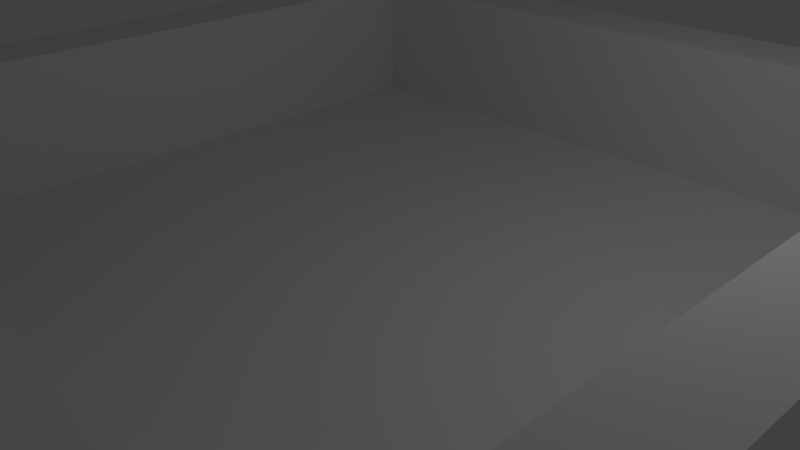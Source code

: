 # Source: shipRoomTemplate2.blend  (saved by Blender 2.61.0; exported with 4.5.12 LTS)
import bpy
from mathutils import Matrix  # noqa: F401  (used for matrix-valued properties, if any)

bpy.ops.wm.read_factory_settings(use_empty=True)
scene = bpy.context.scene
scene.name = 'Scene'

# ---- collections
col_collection_1 = bpy.data.collections.new('Collection 1'); scene.collection.children.link(col_collection_1)

# ---- materials (node trees are filled in below, after node groups)
mat_material = bpy.data.materials.new('Material')
mat_material.alpha_threshold = 0.0
mat_material.use_transparent_shadow = False
mat_material.roughness = 0.5
mat_material.line_color = (0.0, 0.0, 0.0, 1.0)

# ---- material node trees

# ---- world
world_world = bpy.data.worlds.new('World'); scene.world = world_world
world_world.color = (0.05088, 0.05088, 0.05088)
world_world.use_sun_shadow = False
world_world.sun_shadow_jitter_overblur = 0.0
world_world.cycles.sampling_method = 'MANUAL'
world_world.cycles.sample_map_resolution = 256

# ---- cameras
cam_camera = bpy.data.cameras.new('Camera')
cam_camera.clip_end = 100.0
cam_camera.lens = 35.0
cam_camera.sensor_width = 32.0
cam_camera.sensor_height = 18.0
cam_camera.ortho_scale = 7.314
cam_camera.dof.focus_distance = 0.0
cam_camera.dof.aperture_fstop = 128.0

# ---- lights
light_lamp = bpy.data.lights.new('Lamp', 'POINT')
light_lamp.transmission_factor = 0.0
light_lamp.cutoff_distance = 30.0
light_lamp.energy = 100.0
light_lamp.shadow_buffer_clip_start = 1.001
light_lamp.shadow_soft_size = 1.0
light_lamp.shadow_maximum_resolution = 0.006
light_lamp.use_absolute_resolution = True
light_lamp.cycles.use_multiple_importance_sampling = False

# ---- meshes
me_cube = bpy.data.meshes.new('Cube')
me_cube.from_pydata([(1.0, 1.0, -1.0), (1.0, -1.0, -1.0), (-1.0, -1.0, -1.0), (-1.0, 1.0, -1.0), (1.0, 1.0, 1.0), (1.0, -1.0, 1.0), (-1.0, -1.0, 1.0), (-1.0, 1.0, 1.0), (-1.2, -1.2, 1.0), (-1.2, 1.2, 1.0), (1.2, -1.2, 1.0), (1.2, 1.2, 1.0)], [], [(0, 3, 2, 1), (0, 1, 5, 4), (1, 2, 6, 5), (2, 3, 7, 6), (3, 0, 4, 7), (6, 7, 9, 8), (5, 6, 8, 10), (7, 4, 11, 9), (4, 5, 10, 11)])
me_cube.materials.append(mat_material)
me_cube.use_remesh_preserve_volume = False
me_cube.use_remesh_preserve_attributes = False
me_cube.use_mirror_vertex_groups = False
me_cube.update()

# ---- objects
ob_cube = bpy.data.objects.new('Cube', me_cube)
ob_lamp = bpy.data.objects.new('Lamp', light_lamp)
ob_camera = bpy.data.objects.new('Camera', cam_camera)

# ---- transforms, parenting, visibility, modifiers, constraints
ob_cube.location = (0.0, 0.0, 1.0)
ob_cube.scale = (5.0, 5.0, 1.0)
ob_cube.lock_rotations_4d = False
ob_cube.empty_display_type = 'ARROWS'
ob_cube.lineart.crease_threshold = 0.0
ob_lamp.location = (4.076, 1.005, 5.904)
ob_lamp.rotation_euler = (0.6503, 0.05522, 1.866)
ob_lamp.lock_rotations_4d = False
ob_lamp.empty_display_type = 'ARROWS'
ob_lamp.color = (0.0, 0.0, 0.0, 0.0)
ob_lamp.lineart.crease_threshold = 0.0
ob_camera.location = (7.481, -6.508, 5.344)
ob_camera.rotation_euler = (1.109, 0.01082, 0.8149)
ob_camera.lock_rotations_4d = False
ob_camera.empty_display_type = 'ARROWS'
ob_camera.color = (0.0, 0.0, 0.0, 0.0)
ob_camera.display_type = 'WIRE'
ob_camera.lineart.crease_threshold = 0.0

# ---- collection membership
col_collection_1.objects.link(ob_cube)
col_collection_1.objects.link(ob_lamp)
col_collection_1.objects.link(ob_camera)

# ---- scene / render settings (as saved in the file)
scene.camera = ob_camera
scene.frame_start = 1; scene.frame_end = 250; scene.frame_set(1)
scene.render.engine = 'BLENDER_EEVEE_NEXT'
scene.render.image_settings.color_mode = 'RGB'
scene.render.image_settings.compression = 90
scene.render.resolution_percentage = 50
scene.render.dither_intensity = 0.0
scene.render.bake_margin = 2
scene.render.bake_bias = 0.0
scene.cycles.use_denoising = False
scene.cycles.samples = 10
scene.cycles.sampling_pattern = 'TABULATED_SOBOL'
scene.cycles.light_sampling_threshold = 0.0
scene.cycles.use_adaptive_sampling = False
scene.cycles.use_light_tree = False
scene.cycles.blur_glossy = 0.0
scene.cycles.volume_bounces = 1
scene.cycles.pixel_filter_type = 'GAUSSIAN'
scene.cycles.sample_clamp_indirect = 0.0
scene.view_settings.view_transform = 'Standard'
bpy.context.view_layer.update()
